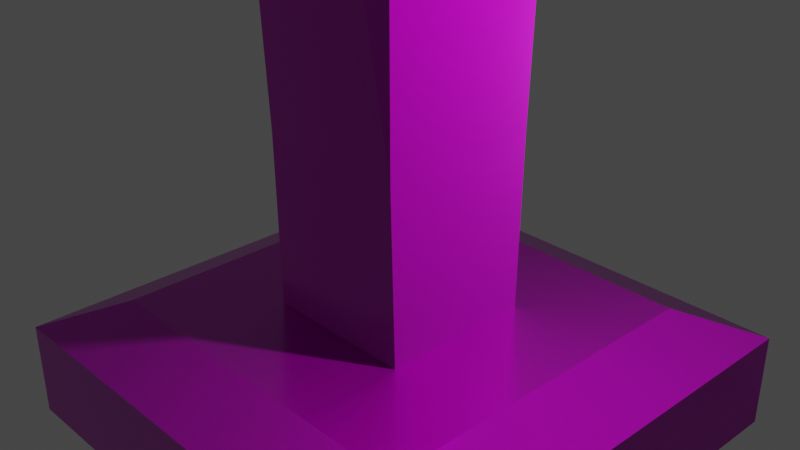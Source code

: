 # Source: gravestone_TYPE18.blend  (saved by Blender 2.90.8; exported with 4.5.12 LTS)
import bpy
from mathutils import Matrix  # noqa: F401  (used for matrix-valued properties, if any)

bpy.ops.wm.read_factory_settings(use_empty=True)
scene = bpy.context.scene
scene.name = 'Scene'

# ---- collections
col_collection = bpy.data.collections.new('Collection'); scene.collection.children.link(col_collection)

# ---- images (referenced by path relative to the original .blend; pixels are not part of the script)
import os
ASSET_DIR = os.environ.get("B2B_ASSET_DIR", "")  # directory of the original .blend (textures are referenced by path, not embedded)
HERE = os.path.dirname(os.path.abspath(__file__))  # packed textures are extracted next to this script under _unpacked/

def load_image(name, relpath, width, height, colorspace="sRGB"):
    """Load a texture the original file referenced (path relative to the .blend, or extracted next to this script)."""
    p = next((c for c in (os.path.join(HERE, relpath), os.path.join(ASSET_DIR, relpath)) if relpath and os.path.exists(c)), "")
    if p:
        img = bpy.data.images.load(p, check_existing=True)
        img.name = name
    else:  # same state as the original file: an image datablock whose file is absent (Cycles renders it pink)
        img = bpy.data.images.new(name, width, height)
        img.source = "FILE"
        img.filepath = "//" + (relpath or name)
    img.colorspace_settings.name = colorspace
    return img
img_grave_type18_material_basecolor_png = load_image('grave_TYPE18_Material_BaseColor.png', '18-texts/grave_TYPE18_Material_BaseColor.png', 1024, 1024, 'sRGB')
img_grave_type18_material_metallic_png = load_image('grave_TYPE18_Material_Metallic.png', '18-texts/grave_TYPE18_Material_Metallic.png', 1024, 1024, 'Non-Color')
img_grave_type18_material_normal_png = load_image('grave_TYPE18_Material_Normal.png', '18-texts/grave_TYPE18_Material_Normal.png', 1024, 1024, 'Non-Color')
img_grave_type18_material_roughness_png = load_image('grave_TYPE18_Material_Roughness.png', '18-texts/grave_TYPE18_Material_Roughness.png', 1024, 1024, 'sRGB')

# ---- materials (node trees are filled in below, after node groups)
mat_grave18 = bpy.data.materials.new('grave18')
mat_grave18.alpha_threshold = 0.0
mat_grave18.use_transparent_shadow = False
mat_grave18.line_color = (0.0, 0.0, 0.0, 1.0)

# ---- material node trees
mat_grave18.use_nodes = True; mat_grave18.node_tree.nodes.clear()
_N = mat_grave18.node_tree.nodes; _L = mat_grave18.node_tree.links
n0 = _N.new('ShaderNodeOutputMaterial'); n0.name = 'Material Output'; n0.location = (625, 275)
n1 = _N.new('ShaderNodeBsdfPrincipled'); n1.name = 'Principled BSDF'; n1.location = (335, 275)
n1.distribution = 'GGX'
n1.subsurface_method = 'BURLEY'
n1.inputs[3].default_value = 1.45
n1.inputs[27].default_value = (0.0, 0.0, 0.0, 1.0)
n1.inputs[28].default_value = 1.0
n2 = _N.new('ShaderNodeTexImage'); n2.name = 'Image Texture'; n2.location = (-235, 306)
n2.hide = True
n2.image = img_grave_type18_material_basecolor_png
n3 = _N.new('ShaderNodeTexImage'); n3.name = 'Image Texture.001'; n3.location = (-241, 238)
n3.hide = True
n3.image = img_grave_type18_material_metallic_png
n4 = _N.new('ShaderNodeNormalMap'); n4.name = 'Normal Map'; n4.location = (-89, 162)
n4.hide = True
n5 = _N.new('ShaderNodeTexImage'); n5.name = 'Image Texture.002'; n5.location = (-416, 166)
n5.hide = True
n5.image = img_grave_type18_material_normal_png
n6 = _N.new('ShaderNodeTexImage'); n6.name = 'Image Texture.003'; n6.location = (-100, -54)
n6.image = img_grave_type18_material_roughness_png
_L.new(n1.outputs[0], n0.inputs[0])
_L.new(n2.outputs[0], n1.inputs[0])
_L.new(n3.outputs[0], n1.inputs[1])
_L.new(n4.outputs[0], n1.inputs[5])
_L.new(n5.outputs[0], n4.inputs[1])
_L.new(n6.outputs[0], n1.inputs[2])
n0.is_active_output = True

# ---- world
world_world = bpy.data.worlds.new('World'); scene.world = world_world
world_world.use_nodes = True; world_world.node_tree.nodes.clear()
_N = world_world.node_tree.nodes; _L = world_world.node_tree.links
n0 = _N.new('ShaderNodeOutputWorld'); n0.name = 'World Output'; n0.location = (300, 300)
n1 = _N.new('ShaderNodeBackground'); n1.name = 'Background'; n1.location = (10, 300)
n1.inputs[0].default_value = (0.05088, 0.05088, 0.05088, 1.0)
_L.new(n1.outputs[0], n0.inputs[0])
n0.is_active_output = True
world_world.color = (0.05088, 0.05088, 0.05088)
world_world.use_sun_shadow = False
world_world.sun_shadow_jitter_overblur = 0.0

# ---- cameras
cam_camera = bpy.data.cameras.new('Camera')
cam_camera.clip_end = 100.0
cam_camera.ortho_scale = 7.314

# ---- lights
light_light = bpy.data.lights.new('Light', 'POINT')
light_light.transmission_factor = 0.0
light_light.energy = 1000.0
light_light.shadow_soft_size = 0.1
light_light.shadow_maximum_resolution = 0.006
light_light.use_absolute_resolution = True

# ---- meshes
me_cube = bpy.data.meshes.new('Cube')
me_cube.from_pydata([(0.8469, 0.9021, 0.9174), (0.8573, 0.8623, -1.011), (0.8469, -0.9021, 0.9174), (0.8573, -0.8623, -1.011), (-0.8675, 0.8901, 0.9378), (-0.8603, 0.8618, -1.01), (-0.8675, -0.8901, 0.9378), (-0.8603, -0.8618, -1.01), (-0.962, 1.062, 5.779), (0.9197, 0.9752, 5.806), (-0.962, -1.062, 5.779), (0.9197, -0.9752, 5.806), (2.0, 2.001, -1.003), (2.0, -2.001, -1.003), (-2.0, 2.001, -1.002), (-2.0, -2.001, -1.002), (-2.77, 2.771, -1.355), (2.77, 2.771, -1.355), (2.77, -2.771, -1.355), (-2.77, -2.771, -1.355), (2.0, 2.0, -1.0), (2.0, -2.0, -1.0), (-2.0, 2.0, -1.0), (-2.0, -2.0, -1.0), (-2.77, 2.771, -2.431), (-2.77, -2.771, -2.431), (2.77, 2.771, -2.431), (2.77, -2.771, -2.431), (0.1515, -1.151, 6.931), (0.00203, -1.182, 6.912), (0.14, -1.152, 6.944), (0.1271, -1.153, 6.955), (0.1133, -1.155, 6.963), (0.09865, -1.157, 6.968), (0.08361, -1.16, 6.969), (0.06848, -1.163, 6.968), (0.05357, -1.166, 6.963), (0.03919, -1.17, 6.954), (0.02563, -1.174, 6.943), (0.01317, -1.178, 6.929), (0.00203, 1.182, 6.912), (0.1515, 1.151, 6.931), (0.01317, 1.178, 6.929), (0.02563, 1.174, 6.943), (0.03919, 1.17, 6.954), (0.05357, 1.166, 6.963), (0.06848, 1.163, 6.968), (0.08362, 1.16, 6.969), (0.09865, 1.157, 6.968), (0.1133, 1.155, 6.963), (0.1271, 1.153, 6.955), (0.14, 1.152, 6.944), (-0.9136, -0.105, 6.926), (-0.9136, 0.105, 6.926), (-0.9141, -0.08889, 6.941), (-0.9145, -0.07099, 6.953), (-0.9148, -0.05172, 6.963), (-0.9151, -0.03143, 6.969), (-0.9152, -0.01055, 6.973), (-0.9152, 0.01055, 6.973), (-0.9151, 0.03143, 6.969), (-0.9148, 0.05172, 6.963), (-0.9145, 0.07099, 6.953), (-0.9141, 0.08889, 6.941), (0.202, -0.1695, 7.045), (0.2055, 0.1713, 7.048), (-0.04491, 0.1804, 7.024), (-0.04113, -0.1783, 7.022), (0.1801, -0.1706, 7.043), (0.1583, -0.1718, 7.042), (0.1365, -0.1729, 7.04), (0.1145, -0.1741, 7.038), (0.09226, -0.1751, 7.037), (0.1829, 0.172, 7.046), (0.1603, 0.1728, 7.043), (0.1377, 0.1736, 7.041), (0.115, 0.1744, 7.039), (0.09235, 0.1752, 7.037), (-0.04521, 0.1477, 7.025), (-0.04545, 0.1149, 7.025), (-0.04564, 0.08212, 7.025), (-0.04575, 0.04929, 7.026), (-0.04554, 0.01659, 7.025), (-0.02187, 0.1796, 7.026), (0.001098, 0.1787, 7.028), (0.024, 0.1778, 7.03), (0.04684, 0.1769, 7.032), (0.06962, 0.176, 7.034), (-0.01887, -0.1779, 7.024), (0.003224, -0.1775, 7.027), (0.02527, -0.1771, 7.029), (0.04739, -0.1766, 7.032), (0.06972, -0.176, 7.034), (-0.0417, -0.1457, 7.022), (-0.04247, -0.1132, 7.023), (-0.04333, -0.08082, 7.024), (-0.04421, -0.04841, 7.025), (-0.04499, -0.01596, 7.025), (0.1489, -0.1385, 8.746), (0.1489, 0.1385, 8.746), (-0.1228, 0.1388, 8.745), (-0.1228, -0.1388, 8.745), (-0.1138, -0.1413, 8.362), (0.1565, 0.1406, 8.365), (0.1565, -0.1406, 8.365), (-0.1138, 0.1413, 8.362), (0.1565, 0.1406, 8.365), (-0.1138, 0.1413, 8.362), (0.1642, 0.1432, 8.101), (-0.1045, 0.1446, 8.097), (-0.1364, 0.1364, 8.388), (-0.1045, 0.1446, 8.097), (0.1364, 0.1364, 8.388), (0.1642, 0.1432, 8.101), (0.1642, -0.1432, 8.101), (0.1364, 0.1364, 8.388), (-0.1364, 0.1364, 8.388), (0.1364, 0.1364, 8.133), (-0.1364, 0.1364, 8.133), (-0.1364, 0.1364, 8.133), (-0.1045, -0.1446, 8.097), (0.1642, 0.1432, 8.101), (-0.1045, 0.1446, 8.097), (-0.1364, 0.1364, 8.388), (-0.1056, 0.5935, 8.098), (-0.1148, 0.582, 8.363), (0.1631, 0.5886, 8.102), (0.1556, 0.5794, 8.366), (-0.1056, -0.5935, 8.098), (-0.1148, -0.582, 8.363), (0.1556, -0.5794, 8.366), (0.1631, -0.5886, 8.102), (0.1364, -0.1364, 7.133), (0.1364, 0.1364, 7.133), (0.1364, -0.1364, 7.133), (0.1364, 0.1364, 7.133), (0.1364, -0.1364, 7.133), (0.1364, 0.1364, 7.133), (0.1364, -0.1364, 7.133), (0.1364, 0.1364, 7.133)], [(19, 23), (22, 16), (17, 20), (21, 18), (111, 118), (117, 113), (110, 116), (115, 112), (112, 106), (107, 110), (118, 119), (123, 116), (133, 65), (64, 132), (137, 133), (132, 136), (65, 135), (134, 64), (139, 65), (138, 64)], [(7, 6, 4, 5), (5, 4, 0, 1), (1, 0, 2, 3), (3, 2, 6, 7), (17, 12, 13, 18), (16, 14, 12, 17), (16, 19, 15, 14), (19, 18, 13, 15), (3, 7, 15, 13), (1, 3, 13, 12), (5, 1, 12, 14), (7, 5, 14, 15), (17, 18, 27, 26), (40, 8, 53, 66), (67, 52, 10, 29), (4, 6, 10, 52, 54, 55, 56, 57, 58, 59, 60, 61, 62, 63, 53, 8), (0, 4, 8, 40, 42, 43, 44, 45, 46, 47, 48, 49, 50, 51, 41, 9), (24, 26, 27, 25), (19, 16, 24, 25), (18, 19, 25, 27), (16, 17, 26, 24), (67, 29, 39, 88), (88, 39, 38, 89), (89, 38, 37, 90), (90, 37, 36, 91), (91, 36, 35, 92), (92, 35, 34, 72), (72, 34, 33, 71), (71, 33, 32, 70), (70, 32, 31, 69), (69, 31, 30, 68), (68, 30, 28, 64), (52, 67, 93, 54), (54, 93, 94, 55), (55, 94, 95, 56), (56, 95, 96, 57), (57, 96, 97, 58), (58, 97, 82, 59), (59, 82, 81, 60), (60, 81, 80, 61), (61, 80, 79, 62), (62, 79, 78, 63), (63, 78, 66, 53), (40, 66, 83, 42), (42, 83, 84, 43), (43, 84, 85, 44), (44, 85, 86, 45), (45, 86, 87, 46), (46, 87, 77, 47), (47, 77, 76, 48), (48, 76, 75, 49), (49, 75, 74, 50), (50, 74, 73, 51), (51, 73, 65, 41), (6, 2, 11, 28, 30, 31, 32, 33, 34, 35, 36, 37, 38, 39, 29, 10), (98, 99, 100, 101), (121, 126, 127, 103, 99, 98, 104, 130, 131, 114, 64, 65), (102, 104, 98, 101), (103, 105, 100, 99), (88, 89, 90, 91, 92, 72, 71, 70, 69, 68, 64, 114, 120, 67), (105, 125, 124, 122, 66, 67, 120, 128, 129, 102, 101, 100), (113, 111, 109, 108), (124, 125, 127, 126), (107, 106, 127, 125), (108, 109, 124, 126), (128, 131, 130, 129), (120, 114, 131, 128), (104, 102, 129, 130), (2, 0, 9, 11), (121, 65, 66, 122), (11, 9, 41, 65, 64, 28)])
_uv = me_cube.uv_layers.new(name='UVMap')
_uv.uv.foreach_set('vector', [0.01497, 1.0, 0.01285, 0.856, 0.146, 0.856, 0.1439, 1.0, 0.4224, 0.9998, 0.4218, 0.8558, 0.55, 0.8572, 0.5509, 0.9998, 0.8494, 0.7228, 0.8464, 0.581, 0.9814, 0.581, 0.9784, 0.7228, 0.1631, 0.9997, 0.164, 0.8572, 0.2922, 0.8557, 0.2915, 0.9997, 0.4144, 2.19e-05, 0.4701, 0.05691, 0.4701, 0.3528, 0.4144, 0.4098, 0.8278, 0.0, 0.7686, 0.05691, 0.4701, 0.05691, 0.4144, 2.19e-05, 0.8278, 0.0, 0.8278, 0.4098, 0.7686, 0.3528, 0.7686, 0.05691, 0.8278, 0.4098, 0.4144, 0.4098, 0.4701, 0.3528, 0.7686, 0.3528, 0.5554, 0.2686, 0.6835, 0.2686, 0.7686, 0.3528, 0.4701, 0.3528, 0.5554, 0.1411, 0.5554, 0.2686, 0.4701, 0.3528, 0.4701, 0.05691, 0.6835, 0.1411, 0.5554, 0.1411, 0.4701, 0.05691, 0.7686, 0.05691, 0.6835, 0.2686, 0.6835, 0.1411, 0.7686, 0.05691, 0.7686, 0.3528, 0.7161, 0.8196, 0.7161, 0.4098, 0.7961, 0.4098, 0.7961, 0.8195, 0.8871, 0.7972, 0.9647, 0.8061, 0.9553, 0.8768, 0.89, 0.8712, 0.8897, 0.8978, 0.9553, 0.8924, 0.9647, 0.9632, 0.8871, 0.972, 0.146, 0.856, 0.01285, 0.856, 0.0, 0.4979, 0.07156, 0.4132, 0.07277, 0.4121, 0.07411, 0.4112, 0.07555, 0.4105, 0.07706, 0.41, 0.07863, 0.4097, 0.0802, 0.4097, 0.08177, 0.41, 0.08328, 0.4105, 0.08472, 0.4112, 0.08606, 0.4121, 0.08727, 0.4132, 0.1588, 0.4979, 0.55, 0.8572, 0.4218, 0.8558, 0.4144, 0.4978, 0.4863, 0.414, 0.4871, 0.4128, 0.4881, 0.4117, 0.4891, 0.4109, 0.4902, 0.4103, 0.4913, 0.4099, 0.4924, 0.4098, 0.4935, 0.4099, 0.4946, 0.4103, 0.4957, 0.4108, 0.4966, 0.4117, 0.4975, 0.4127, 0.5551, 0.4957, 0.4144, 0.4097, 7.132e-08, 0.4097, 0.0, 0.0, 0.4144, 8.639e-07, 0.2996, 0.8195, 0.2996, 0.4097, 0.3801, 0.4098, 0.3801, 0.8195, 0.5551, 0.8195, 0.5551, 0.4098, 0.6356, 0.4098, 0.6356, 0.8195, 0.6356, 0.8195, 0.6356, 0.4098, 0.7161, 0.4098, 0.7161, 0.8195, 0.8897, 0.8978, 0.8871, 0.972, 0.8862, 0.9717, 0.8881, 0.8977, 0.8881, 0.8977, 0.8862, 0.9717, 0.8852, 0.9714, 0.8864, 0.8977, 0.8864, 0.8977, 0.8852, 0.9714, 0.8841, 0.9711, 0.8848, 0.8977, 0.8848, 0.8977, 0.8841, 0.9711, 0.883, 0.9708, 0.8831, 0.8977, 0.8831, 0.8977, 0.883, 0.9708, 0.8818, 0.9706, 0.8814, 0.8976, 0.8814, 0.8976, 0.8818, 0.9706, 0.8807, 0.9704, 0.8797, 0.8975, 0.8797, 0.8975, 0.8807, 0.9704, 0.8796, 0.9702, 0.878, 0.8975, 0.878, 0.8975, 0.8796, 0.9702, 0.8785, 0.97, 0.8764, 0.8974, 0.8764, 0.8974, 0.8785, 0.97, 0.8775, 0.9699, 0.8748, 0.8973, 0.8748, 0.8973, 0.8775, 0.9699, 0.8766, 0.9698, 0.8731, 0.8972, 0.8731, 0.8972, 0.8766, 0.9698, 0.8758, 0.9697, 0.8715, 0.8971, 0.9553, 0.8924, 0.8897, 0.8978, 0.8898, 0.8954, 0.9553, 0.8912, 0.9553, 0.8912, 0.8898, 0.8954, 0.8898, 0.893, 0.9553, 0.8898, 0.9553, 0.8898, 0.8898, 0.893, 0.8899, 0.8906, 0.9552, 0.8884, 0.9552, 0.8884, 0.8899, 0.8906, 0.89, 0.8882, 0.9552, 0.8869, 0.9552, 0.8869, 0.89, 0.8882, 0.89, 0.8858, 0.9552, 0.8854, 0.9552, 0.8854, 0.89, 0.8858, 0.8901, 0.8834, 0.9552, 0.8838, 0.9552, 0.8838, 0.8901, 0.8834, 0.8901, 0.8809, 0.9552, 0.8823, 0.9552, 0.8823, 0.8901, 0.8809, 0.8901, 0.8785, 0.9552, 0.8808, 0.9552, 0.8808, 0.8901, 0.8785, 0.8901, 0.8761, 0.9553, 0.8793, 0.9553, 0.8793, 0.8901, 0.8761, 0.89, 0.8737, 0.9553, 0.878, 0.9553, 0.878, 0.89, 0.8737, 0.89, 0.8712, 0.9553, 0.8768, 0.8871, 0.7972, 0.89, 0.8712, 0.8883, 0.8713, 0.8862, 0.7975, 0.8862, 0.7975, 0.8883, 0.8713, 0.8866, 0.8714, 0.8852, 0.7978, 0.8852, 0.7978, 0.8866, 0.8714, 0.8848, 0.8714, 0.8841, 0.7981, 0.8841, 0.7981, 0.8848, 0.8714, 0.8831, 0.8715, 0.883, 0.7984, 0.883, 0.7984, 0.8831, 0.8715, 0.8814, 0.8716, 0.8818, 0.7986, 0.8818, 0.7986, 0.8814, 0.8716, 0.8797, 0.8716, 0.8807, 0.7988, 0.8807, 0.7988, 0.8797, 0.8716, 0.878, 0.8717, 0.8796, 0.799, 0.8796, 0.799, 0.878, 0.8717, 0.8763, 0.8718, 0.8785, 0.7992, 0.8785, 0.7992, 0.8763, 0.8718, 0.8746, 0.8718, 0.8775, 0.7993, 0.8775, 0.7993, 0.8746, 0.8718, 0.8729, 0.8719, 0.8766, 0.7994, 0.8766, 0.7994, 0.8729, 0.8719, 0.8712, 0.8719, 0.8758, 0.7995, 0.2922, 0.8557, 0.164, 0.8572, 0.1588, 0.4957, 0.2165, 0.4126, 0.2173, 0.4116, 0.2183, 0.4108, 0.2193, 0.4102, 0.2204, 0.4099, 0.2215, 0.4097, 0.2227, 0.4099, 0.2238, 0.4103, 0.2249, 0.4109, 0.2259, 0.4117, 0.2268, 0.4127, 0.2277, 0.414, 0.2996, 0.4978, 0.4004, 0.7579, 0.4004, 0.7784, 0.3801, 0.7784, 0.3801, 0.7579, 0.9032, 0.0475, 0.8699, 0.0474, 0.8706, 0.028, 0.9034, 0.02808, 0.9035, 0.0, 0.9242, 0.0, 0.9244, 0.02808, 0.9572, 0.028, 0.9579, 0.0474, 0.9246, 0.0475, 0.9266, 0.1254, 0.9011, 0.1252, 0.3802, 0.7296, 0.4004, 0.7294, 0.4004, 0.7576, 0.3801, 0.7579, 0.4004, 0.7294, 0.3802, 0.7292, 0.3801, 0.7009, 0.4004, 0.7012, 0.3985, 0.4893, 0.3968, 0.4892, 0.3952, 0.4891, 0.3935, 0.489, 0.3918, 0.4889, 0.3901, 0.4889, 0.3885, 0.4888, 0.3868, 0.4888, 0.3852, 0.4888, 0.3836, 0.4887, 0.3819, 0.4887, 0.3801, 0.4106, 0.4002, 0.4097, 0.4002, 0.4894, 0.6102, 0.848, 0.6432, 0.8481, 0.6439, 0.8677, 0.6103, 0.8676, 0.6124, 0.9469, 0.5856, 0.9469, 0.5887, 0.8674, 0.5551, 0.8671, 0.5561, 0.8475, 0.5891, 0.8478, 0.5895, 0.8195, 0.6102, 0.8197, 0.0, 0.0, 0.0, 0.0, 0.0, 0.0, 0.0, 0.0, 0.8159, 0.4297, 0.7961, 0.43, 0.7962, 0.41, 0.8159, 0.4098, 0.3801, 0.6356, 0.4003, 0.6355, 0.4003, 0.6679, 0.3801, 0.6682, 0.4002, 0.6021, 0.3801, 0.602, 0.3801, 0.5688, 0.4002, 0.5692, 0.3999, 0.7787, 0.3999, 0.7986, 0.3802, 0.7984, 0.3801, 0.7784, 0.3801, 0.6023, 0.4002, 0.6021, 0.4002, 0.6351, 0.3801, 0.6355, 0.4003, 0.7009, 0.3801, 0.7008, 0.3801, 0.6682, 0.4003, 0.6684, 0.9814, 0.581, 0.8464, 0.581, 0.8409, 0.2224, 0.9868, 0.2224, 0.3801, 0.568, 0.3814, 0.4901, 0.4002, 0.4894, 0.4002, 0.5688, 0.9868, 0.2224, 0.8409, 0.2224, 0.8278, 0.1334, 0.9011, 0.1252, 0.9266, 0.1254, 1.0, 0.1334])
me_cube.materials.append(mat_grave18)
me_cube.use_remesh_preserve_volume = False
me_cube.use_remesh_preserve_attributes = False
me_cube.use_mirror_z = True
me_cube.use_mirror_vertex_groups = False
me_cube.update()

# ---- objects
ob_cube = bpy.data.objects.new('Cube', me_cube)
ob_light = bpy.data.objects.new('Light', light_light)
ob_camera = bpy.data.objects.new('Camera', cam_camera)

# ---- transforms, parenting, visibility, modifiers, constraints
ob_cube.location = (0.0, 0.0, 0.0)
ob_cube.lock_rotations_4d = False
ob_cube.empty_display_type = 'ARROWS'
ob_cube.lineart.crease_threshold = 0.0
ob_cube.use_mesh_mirror_z = True
ob_light.location = (4.076, 1.005, 5.904)
ob_light.rotation_euler = (0.6503, 0.05522, 1.866)
ob_light.lock_rotations_4d = False
ob_light.empty_display_type = 'ARROWS'
ob_light.color = (0.0, 0.0, 0.0, 0.0)
ob_light.lineart.crease_threshold = 0.0
ob_camera.location = (7.359, -6.926, 4.958)
ob_camera.rotation_euler = (1.109, 0.0, 0.8149)
ob_camera.lock_rotations_4d = False
ob_camera.empty_display_type = 'ARROWS'
ob_camera.color = (0.0, 0.0, 0.0, 0.0)
ob_camera.display_type = 'WIRE'
ob_camera.lineart.crease_threshold = 0.0

# ---- collection membership
col_collection.objects.link(ob_cube)
col_collection.objects.link(ob_light)
col_collection.objects.link(ob_camera)

# ---- scene / render settings (as saved in the file)
scene.camera = ob_camera
scene.frame_start = 1; scene.frame_end = 250; scene.frame_set(1)
scene.render.engine = 'BLENDER_EEVEE_NEXT'
scene.cycles.use_denoising = False
scene.cycles.samples = 128
scene.cycles.sampling_pattern = 'TABULATED_SOBOL'
scene.cycles.use_adaptive_sampling = False
scene.cycles.use_light_tree = False
scene.view_settings.view_transform = 'Filmic'
bpy.context.view_layer.update()
